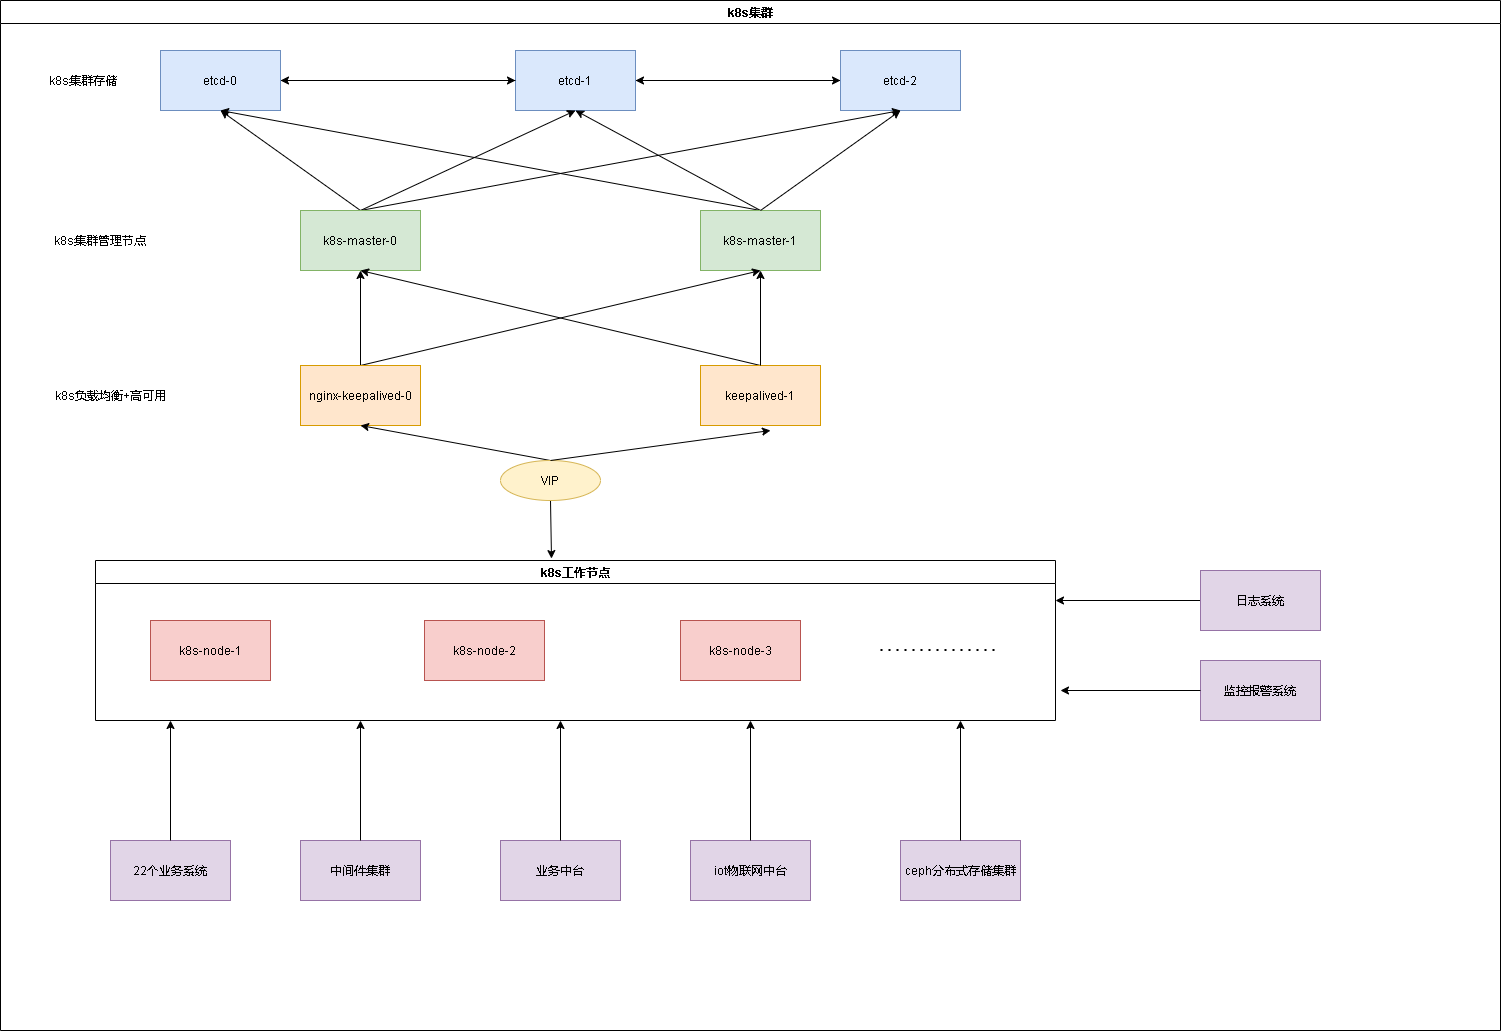

The diagram above was exported from draw.io. Its source (the exported page's mxGraphModel, read from the mxfile embedded in the PNG):
<mxGraphModel dx="2249" dy="761" grid="1" gridSize="10" guides="1" tooltips="1" connect="1" arrows="1" fold="1" page="1" pageScale="1" pageWidth="827" pageHeight="1169" math="0" shadow="0">
  <root>
    <mxCell id="0" />
    <mxCell id="1" parent="0" />
    <mxCell id="16QieAf_XGFewDrDMaKy-10" value="k8s集群" style="swimlane;" vertex="1" parent="1">
      <mxGeometry x="-410" y="190" width="1500" height="1030" as="geometry" />
    </mxCell>
    <mxCell id="16QieAf_XGFewDrDMaKy-38" style="edgeStyle=none;rounded=0;orthogonalLoop=1;jettySize=auto;html=1;exitX=1;exitY=0.5;exitDx=0;exitDy=0;entryX=0;entryY=0.5;entryDx=0;entryDy=0;" edge="1" parent="16QieAf_XGFewDrDMaKy-10" source="16QieAf_XGFewDrDMaKy-11" target="16QieAf_XGFewDrDMaKy-12">
      <mxGeometry relative="1" as="geometry" />
    </mxCell>
    <mxCell id="16QieAf_XGFewDrDMaKy-11" value="etcd-0" style="rounded=0;whiteSpace=wrap;html=1;fillColor=#dae8fc;strokeColor=#6c8ebf;" vertex="1" parent="16QieAf_XGFewDrDMaKy-10">
      <mxGeometry x="160" y="50" width="120" height="60" as="geometry" />
    </mxCell>
    <mxCell id="16QieAf_XGFewDrDMaKy-40" style="edgeStyle=none;rounded=0;orthogonalLoop=1;jettySize=auto;html=1;exitX=1;exitY=0.5;exitDx=0;exitDy=0;entryX=0;entryY=0.5;entryDx=0;entryDy=0;" edge="1" parent="16QieAf_XGFewDrDMaKy-10" source="16QieAf_XGFewDrDMaKy-12" target="16QieAf_XGFewDrDMaKy-13">
      <mxGeometry relative="1" as="geometry" />
    </mxCell>
    <mxCell id="16QieAf_XGFewDrDMaKy-12" value="etcd-1" style="rounded=0;whiteSpace=wrap;html=1;fillColor=#dae8fc;strokeColor=#6c8ebf;" vertex="1" parent="16QieAf_XGFewDrDMaKy-10">
      <mxGeometry x="515" y="50" width="120" height="60" as="geometry" />
    </mxCell>
    <mxCell id="16QieAf_XGFewDrDMaKy-41" style="edgeStyle=none;rounded=0;orthogonalLoop=1;jettySize=auto;html=1;exitX=0;exitY=0.5;exitDx=0;exitDy=0;entryX=1;entryY=0.5;entryDx=0;entryDy=0;" edge="1" parent="16QieAf_XGFewDrDMaKy-10" source="16QieAf_XGFewDrDMaKy-13" target="16QieAf_XGFewDrDMaKy-12">
      <mxGeometry relative="1" as="geometry" />
    </mxCell>
    <mxCell id="16QieAf_XGFewDrDMaKy-13" value="etcd-2" style="rounded=0;whiteSpace=wrap;html=1;fillColor=#dae8fc;strokeColor=#6c8ebf;" vertex="1" parent="16QieAf_XGFewDrDMaKy-10">
      <mxGeometry x="840" y="50" width="120" height="60" as="geometry" />
    </mxCell>
    <mxCell id="16QieAf_XGFewDrDMaKy-32" style="rounded=0;orthogonalLoop=1;jettySize=auto;html=1;exitX=0.5;exitY=0;exitDx=0;exitDy=0;entryX=0.5;entryY=1;entryDx=0;entryDy=0;" edge="1" parent="16QieAf_XGFewDrDMaKy-10" source="16QieAf_XGFewDrDMaKy-14" target="16QieAf_XGFewDrDMaKy-11">
      <mxGeometry relative="1" as="geometry" />
    </mxCell>
    <mxCell id="16QieAf_XGFewDrDMaKy-33" style="edgeStyle=none;rounded=0;orthogonalLoop=1;jettySize=auto;html=1;exitX=0.5;exitY=0;exitDx=0;exitDy=0;entryX=0.5;entryY=1;entryDx=0;entryDy=0;" edge="1" parent="16QieAf_XGFewDrDMaKy-10" source="16QieAf_XGFewDrDMaKy-14" target="16QieAf_XGFewDrDMaKy-12">
      <mxGeometry relative="1" as="geometry" />
    </mxCell>
    <mxCell id="16QieAf_XGFewDrDMaKy-34" style="edgeStyle=none;rounded=0;orthogonalLoop=1;jettySize=auto;html=1;exitX=0.5;exitY=0;exitDx=0;exitDy=0;entryX=0.5;entryY=1;entryDx=0;entryDy=0;" edge="1" parent="16QieAf_XGFewDrDMaKy-10" source="16QieAf_XGFewDrDMaKy-14" target="16QieAf_XGFewDrDMaKy-13">
      <mxGeometry relative="1" as="geometry" />
    </mxCell>
    <mxCell id="16QieAf_XGFewDrDMaKy-14" value="k8s-master-0" style="rounded=0;whiteSpace=wrap;html=1;fillColor=#d5e8d4;strokeColor=#82b366;" vertex="1" parent="16QieAf_XGFewDrDMaKy-10">
      <mxGeometry x="300" y="210" width="120" height="60" as="geometry" />
    </mxCell>
    <mxCell id="16QieAf_XGFewDrDMaKy-35" style="edgeStyle=none;rounded=0;orthogonalLoop=1;jettySize=auto;html=1;exitX=0.5;exitY=0;exitDx=0;exitDy=0;entryX=0.5;entryY=1;entryDx=0;entryDy=0;" edge="1" parent="16QieAf_XGFewDrDMaKy-10" source="16QieAf_XGFewDrDMaKy-15" target="16QieAf_XGFewDrDMaKy-11">
      <mxGeometry relative="1" as="geometry" />
    </mxCell>
    <mxCell id="16QieAf_XGFewDrDMaKy-36" style="edgeStyle=none;rounded=0;orthogonalLoop=1;jettySize=auto;html=1;exitX=0.5;exitY=0;exitDx=0;exitDy=0;entryX=0.5;entryY=1;entryDx=0;entryDy=0;" edge="1" parent="16QieAf_XGFewDrDMaKy-10" source="16QieAf_XGFewDrDMaKy-15" target="16QieAf_XGFewDrDMaKy-12">
      <mxGeometry relative="1" as="geometry" />
    </mxCell>
    <mxCell id="16QieAf_XGFewDrDMaKy-15" value="k8s-master-1" style="rounded=0;whiteSpace=wrap;html=1;fillColor=#d5e8d4;strokeColor=#82b366;" vertex="1" parent="16QieAf_XGFewDrDMaKy-10">
      <mxGeometry x="700" y="210" width="120" height="60" as="geometry" />
    </mxCell>
    <mxCell id="16QieAf_XGFewDrDMaKy-47" style="edgeStyle=none;rounded=0;orthogonalLoop=1;jettySize=auto;html=1;exitX=0.5;exitY=0;exitDx=0;exitDy=0;entryX=0.5;entryY=1;entryDx=0;entryDy=0;" edge="1" parent="16QieAf_XGFewDrDMaKy-10" source="16QieAf_XGFewDrDMaKy-16" target="16QieAf_XGFewDrDMaKy-14">
      <mxGeometry relative="1" as="geometry" />
    </mxCell>
    <mxCell id="16QieAf_XGFewDrDMaKy-52" style="edgeStyle=none;rounded=0;orthogonalLoop=1;jettySize=auto;html=1;exitX=0.5;exitY=0;exitDx=0;exitDy=0;entryX=0.5;entryY=1;entryDx=0;entryDy=0;" edge="1" parent="16QieAf_XGFewDrDMaKy-10" source="16QieAf_XGFewDrDMaKy-16" target="16QieAf_XGFewDrDMaKy-15">
      <mxGeometry relative="1" as="geometry" />
    </mxCell>
    <mxCell id="16QieAf_XGFewDrDMaKy-16" value="nginx-keepalived-0" style="rounded=0;whiteSpace=wrap;html=1;fillColor=#ffe6cc;strokeColor=#d79b00;" vertex="1" parent="16QieAf_XGFewDrDMaKy-10">
      <mxGeometry x="300" y="365" width="120" height="60" as="geometry" />
    </mxCell>
    <mxCell id="16QieAf_XGFewDrDMaKy-50" style="edgeStyle=none;rounded=0;orthogonalLoop=1;jettySize=auto;html=1;exitX=0.5;exitY=0;exitDx=0;exitDy=0;entryX=0.5;entryY=1;entryDx=0;entryDy=0;" edge="1" parent="16QieAf_XGFewDrDMaKy-10" source="16QieAf_XGFewDrDMaKy-17" target="16QieAf_XGFewDrDMaKy-14">
      <mxGeometry relative="1" as="geometry" />
    </mxCell>
    <mxCell id="16QieAf_XGFewDrDMaKy-17" value="keepalived-1" style="rounded=0;whiteSpace=wrap;html=1;fillColor=#ffe6cc;strokeColor=#d79b00;" vertex="1" parent="16QieAf_XGFewDrDMaKy-10">
      <mxGeometry x="700" y="365" width="120" height="60" as="geometry" />
    </mxCell>
    <mxCell id="16QieAf_XGFewDrDMaKy-24" value="k8s工作节点" style="swimlane;" vertex="1" parent="16QieAf_XGFewDrDMaKy-10">
      <mxGeometry x="95" y="560" width="960" height="160" as="geometry" />
    </mxCell>
    <mxCell id="16QieAf_XGFewDrDMaKy-18" value="k8s-node-1" style="rounded=0;whiteSpace=wrap;html=1;fillColor=#f8cecc;strokeColor=#b85450;" vertex="1" parent="16QieAf_XGFewDrDMaKy-24">
      <mxGeometry x="55" y="60" width="120" height="60" as="geometry" />
    </mxCell>
    <mxCell id="16QieAf_XGFewDrDMaKy-19" value="k8s-node-2" style="rounded=0;whiteSpace=wrap;html=1;fillColor=#f8cecc;strokeColor=#b85450;" vertex="1" parent="16QieAf_XGFewDrDMaKy-24">
      <mxGeometry x="329" y="60" width="120" height="60" as="geometry" />
    </mxCell>
    <mxCell id="16QieAf_XGFewDrDMaKy-20" value="k8s-node-3" style="rounded=0;whiteSpace=wrap;html=1;fillColor=#f8cecc;strokeColor=#b85450;" vertex="1" parent="16QieAf_XGFewDrDMaKy-24">
      <mxGeometry x="585" y="60" width="120" height="60" as="geometry" />
    </mxCell>
    <mxCell id="16QieAf_XGFewDrDMaKy-23" value="" style="endArrow=none;dashed=1;html=1;dashPattern=1 3;strokeWidth=2;rounded=0;" edge="1" parent="16QieAf_XGFewDrDMaKy-24">
      <mxGeometry width="50" height="50" relative="1" as="geometry">
        <mxPoint x="785" y="89.5" as="sourcePoint" />
        <mxPoint x="905" y="89.5" as="targetPoint" />
      </mxGeometry>
    </mxCell>
    <mxCell id="16QieAf_XGFewDrDMaKy-25" value="22个业务系统" style="rounded=0;whiteSpace=wrap;html=1;fillColor=#e1d5e7;strokeColor=#9673a6;" vertex="1" parent="16QieAf_XGFewDrDMaKy-10">
      <mxGeometry x="110" y="840" width="120" height="60" as="geometry" />
    </mxCell>
    <mxCell id="16QieAf_XGFewDrDMaKy-27" value="中间件集群" style="rounded=0;whiteSpace=wrap;html=1;fillColor=#e1d5e7;strokeColor=#9673a6;" vertex="1" parent="16QieAf_XGFewDrDMaKy-10">
      <mxGeometry x="300" y="840" width="120" height="60" as="geometry" />
    </mxCell>
    <mxCell id="16QieAf_XGFewDrDMaKy-28" value="业务中台" style="rounded=0;whiteSpace=wrap;html=1;fillColor=#e1d5e7;strokeColor=#9673a6;" vertex="1" parent="16QieAf_XGFewDrDMaKy-10">
      <mxGeometry x="500" y="840" width="120" height="60" as="geometry" />
    </mxCell>
    <mxCell id="16QieAf_XGFewDrDMaKy-29" value="iot物联网中台" style="rounded=0;whiteSpace=wrap;html=1;fillColor=#e1d5e7;strokeColor=#9673a6;" vertex="1" parent="16QieAf_XGFewDrDMaKy-10">
      <mxGeometry x="690" y="840" width="120" height="60" as="geometry" />
    </mxCell>
    <mxCell id="16QieAf_XGFewDrDMaKy-30" value="ceph分布式存储集群" style="rounded=0;whiteSpace=wrap;html=1;fillColor=#e1d5e7;strokeColor=#9673a6;" vertex="1" parent="16QieAf_XGFewDrDMaKy-10">
      <mxGeometry x="900" y="840" width="120" height="60" as="geometry" />
    </mxCell>
    <mxCell id="16QieAf_XGFewDrDMaKy-31" value="k8s集群存储" style="text;html=1;strokeColor=none;fillColor=none;align=center;verticalAlign=middle;whiteSpace=wrap;rounded=0;" vertex="1" parent="16QieAf_XGFewDrDMaKy-10">
      <mxGeometry x="35" y="65" width="95" height="30" as="geometry" />
    </mxCell>
    <mxCell id="16QieAf_XGFewDrDMaKy-42" value="k8s集群管理节点" style="text;html=1;strokeColor=none;fillColor=none;align=center;verticalAlign=middle;whiteSpace=wrap;rounded=0;" vertex="1" parent="16QieAf_XGFewDrDMaKy-10">
      <mxGeometry x="50" y="225" width="100" height="30" as="geometry" />
    </mxCell>
    <mxCell id="16QieAf_XGFewDrDMaKy-44" style="edgeStyle=none;rounded=0;orthogonalLoop=1;jettySize=auto;html=1;exitX=0.5;exitY=0;exitDx=0;exitDy=0;entryX=0.5;entryY=1;entryDx=0;entryDy=0;" edge="1" parent="16QieAf_XGFewDrDMaKy-10" source="16QieAf_XGFewDrDMaKy-43" target="16QieAf_XGFewDrDMaKy-16">
      <mxGeometry relative="1" as="geometry" />
    </mxCell>
    <mxCell id="16QieAf_XGFewDrDMaKy-51" style="edgeStyle=none;rounded=0;orthogonalLoop=1;jettySize=auto;html=1;exitX=0.5;exitY=1;exitDx=0;exitDy=0;entryX=0.475;entryY=-0.012;entryDx=0;entryDy=0;entryPerimeter=0;" edge="1" parent="16QieAf_XGFewDrDMaKy-10" source="16QieAf_XGFewDrDMaKy-43" target="16QieAf_XGFewDrDMaKy-24">
      <mxGeometry relative="1" as="geometry" />
    </mxCell>
    <mxCell id="16QieAf_XGFewDrDMaKy-43" value="VIP" style="ellipse;whiteSpace=wrap;html=1;fillColor=#fff2cc;strokeColor=#d6b656;" vertex="1" parent="16QieAf_XGFewDrDMaKy-10">
      <mxGeometry x="500" y="460" width="100" height="40" as="geometry" />
    </mxCell>
    <mxCell id="16QieAf_XGFewDrDMaKy-60" style="edgeStyle=none;rounded=0;orthogonalLoop=1;jettySize=auto;html=1;exitX=0;exitY=0.5;exitDx=0;exitDy=0;entryX=1;entryY=0.25;entryDx=0;entryDy=0;" edge="1" parent="16QieAf_XGFewDrDMaKy-10" source="16QieAf_XGFewDrDMaKy-58" target="16QieAf_XGFewDrDMaKy-24">
      <mxGeometry relative="1" as="geometry" />
    </mxCell>
    <mxCell id="16QieAf_XGFewDrDMaKy-58" value="日志系统" style="rounded=0;whiteSpace=wrap;html=1;fillColor=#e1d5e7;strokeColor=#9673a6;" vertex="1" parent="16QieAf_XGFewDrDMaKy-10">
      <mxGeometry x="1200" y="570" width="120" height="60" as="geometry" />
    </mxCell>
    <mxCell id="16QieAf_XGFewDrDMaKy-59" value="监控报警系统" style="rounded=0;whiteSpace=wrap;html=1;fillColor=#e1d5e7;strokeColor=#9673a6;" vertex="1" parent="16QieAf_XGFewDrDMaKy-10">
      <mxGeometry x="1200" y="660" width="120" height="60" as="geometry" />
    </mxCell>
    <mxCell id="16QieAf_XGFewDrDMaKy-62" value="k8s负载均衡+高可用" style="text;html=1;strokeColor=none;fillColor=none;align=center;verticalAlign=middle;whiteSpace=wrap;rounded=0;" vertex="1" parent="16QieAf_XGFewDrDMaKy-10">
      <mxGeometry x="35" y="380" width="150" height="30" as="geometry" />
    </mxCell>
    <mxCell id="16QieAf_XGFewDrDMaKy-37" style="edgeStyle=none;rounded=0;orthogonalLoop=1;jettySize=auto;html=1;exitX=0.5;exitY=0;exitDx=0;exitDy=0;" edge="1" parent="1" source="16QieAf_XGFewDrDMaKy-15">
      <mxGeometry relative="1" as="geometry">
        <mxPoint x="490" y="300" as="targetPoint" />
      </mxGeometry>
    </mxCell>
    <mxCell id="16QieAf_XGFewDrDMaKy-39" style="edgeStyle=none;rounded=0;orthogonalLoop=1;jettySize=auto;html=1;exitX=0;exitY=0.5;exitDx=0;exitDy=0;" edge="1" parent="1" source="16QieAf_XGFewDrDMaKy-12">
      <mxGeometry relative="1" as="geometry">
        <mxPoint x="-130" y="270" as="targetPoint" />
      </mxGeometry>
    </mxCell>
    <mxCell id="16QieAf_XGFewDrDMaKy-45" style="edgeStyle=none;rounded=0;orthogonalLoop=1;jettySize=auto;html=1;exitX=0.5;exitY=0;exitDx=0;exitDy=0;" edge="1" parent="1" source="16QieAf_XGFewDrDMaKy-43">
      <mxGeometry relative="1" as="geometry">
        <mxPoint x="360" y="620" as="targetPoint" />
      </mxGeometry>
    </mxCell>
    <mxCell id="16QieAf_XGFewDrDMaKy-49" style="edgeStyle=none;rounded=0;orthogonalLoop=1;jettySize=auto;html=1;exitX=0.5;exitY=0;exitDx=0;exitDy=0;" edge="1" parent="1" source="16QieAf_XGFewDrDMaKy-17">
      <mxGeometry relative="1" as="geometry">
        <mxPoint x="350" y="460" as="targetPoint" />
      </mxGeometry>
    </mxCell>
    <mxCell id="16QieAf_XGFewDrDMaKy-53" style="edgeStyle=none;rounded=0;orthogonalLoop=1;jettySize=auto;html=1;exitX=0.5;exitY=0;exitDx=0;exitDy=0;" edge="1" parent="1" source="16QieAf_XGFewDrDMaKy-25">
      <mxGeometry relative="1" as="geometry">
        <mxPoint x="-240" y="910" as="targetPoint" />
      </mxGeometry>
    </mxCell>
    <mxCell id="16QieAf_XGFewDrDMaKy-54" style="edgeStyle=none;rounded=0;orthogonalLoop=1;jettySize=auto;html=1;exitX=0.5;exitY=0;exitDx=0;exitDy=0;" edge="1" parent="1" source="16QieAf_XGFewDrDMaKy-27">
      <mxGeometry relative="1" as="geometry">
        <mxPoint x="-50" y="910" as="targetPoint" />
      </mxGeometry>
    </mxCell>
    <mxCell id="16QieAf_XGFewDrDMaKy-55" style="edgeStyle=none;rounded=0;orthogonalLoop=1;jettySize=auto;html=1;exitX=0.5;exitY=0;exitDx=0;exitDy=0;" edge="1" parent="1" source="16QieAf_XGFewDrDMaKy-28">
      <mxGeometry relative="1" as="geometry">
        <mxPoint x="150" y="910" as="targetPoint" />
      </mxGeometry>
    </mxCell>
    <mxCell id="16QieAf_XGFewDrDMaKy-56" style="edgeStyle=none;rounded=0;orthogonalLoop=1;jettySize=auto;html=1;exitX=0.5;exitY=0;exitDx=0;exitDy=0;" edge="1" parent="1" source="16QieAf_XGFewDrDMaKy-29">
      <mxGeometry relative="1" as="geometry">
        <mxPoint x="340" y="910" as="targetPoint" />
      </mxGeometry>
    </mxCell>
    <mxCell id="16QieAf_XGFewDrDMaKy-57" style="edgeStyle=none;rounded=0;orthogonalLoop=1;jettySize=auto;html=1;exitX=0.5;exitY=0;exitDx=0;exitDy=0;" edge="1" parent="1" source="16QieAf_XGFewDrDMaKy-30">
      <mxGeometry relative="1" as="geometry">
        <mxPoint x="550" y="910" as="targetPoint" />
      </mxGeometry>
    </mxCell>
    <mxCell id="16QieAf_XGFewDrDMaKy-61" style="edgeStyle=none;rounded=0;orthogonalLoop=1;jettySize=auto;html=1;exitX=0;exitY=0.5;exitDx=0;exitDy=0;" edge="1" parent="1" source="16QieAf_XGFewDrDMaKy-59">
      <mxGeometry relative="1" as="geometry">
        <mxPoint x="650" y="880" as="targetPoint" />
      </mxGeometry>
    </mxCell>
  </root>
</mxGraphModel>